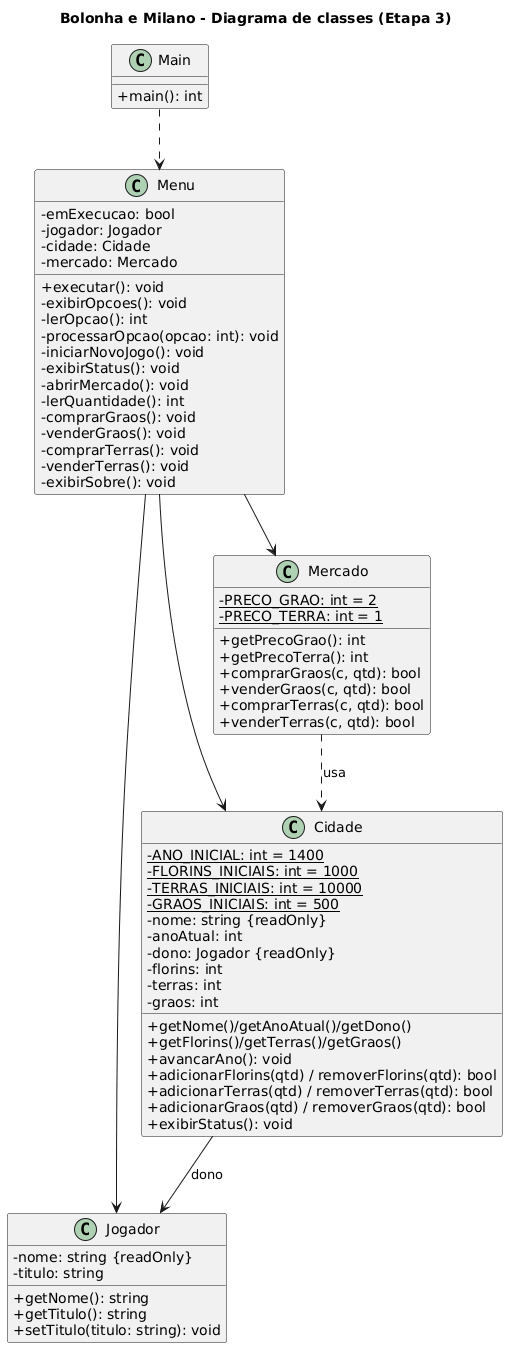

The diagram above was rendered by PlantUML. Its source (embedded in the PNG):
@startuml
title Bolonha e Milano - Diagrama de classes (Etapa 3)
skinparam classAttributeIconSize 0

class Main {
  + main(): int
}

class Menu {
  - emExecucao: bool
  - jogador: Jogador
  - cidade: Cidade
  - mercado: Mercado
  + executar(): void
  - exibirOpcoes(): void
  - lerOpcao(): int
  - processarOpcao(opcao: int): void
  - iniciarNovoJogo(): void
  - exibirStatus(): void
  - abrirMercado(): void
  - lerQuantidade(): int
  - comprarGraos(): void
  - venderGraos(): void
  - comprarTerras(): void
  - venderTerras(): void
  - exibirSobre(): void
}

class Jogador {
  - nome: string {readOnly}
  - titulo: string
  + getNome(): string
  + getTitulo(): string
  + setTitulo(titulo: string): void
}

class Cidade {
  - ANO_INICIAL: int = 1400 {static}
  - FLORINS_INICIAIS: int = 1000 {static}
  - TERRAS_INICIAIS: int = 10000 {static}
  - GRAOS_INICIAIS: int = 500 {static}
  - nome: string {readOnly}
  - anoAtual: int
  - dono: Jogador {readOnly}
  - florins: int
  - terras: int
  - graos: int
  + getNome()/getAnoAtual()/getDono()
  + getFlorins()/getTerras()/getGraos()
  + avancarAno(): void
  + adicionarFlorins(qtd) / removerFlorins(qtd): bool
  + adicionarTerras(qtd) / removerTerras(qtd): bool
  + adicionarGraos(qtd) / removerGraos(qtd): bool
  + exibirStatus(): void
}

class Mercado {
  - PRECO_GRAO: int = 2 {static}
  - PRECO_TERRA: int = 1 {static}
  + getPrecoGrao(): int
  + getPrecoTerra(): int
  + comprarGraos(c, qtd): bool
  + venderGraos(c, qtd): bool
  + comprarTerras(c, qtd): bool
  + venderTerras(c, qtd): bool
}

Main ..> Menu
Menu --> Jogador
Menu --> Cidade
Menu --> Mercado
Cidade --> Jogador : dono
Mercado ..> Cidade : usa
@enduml